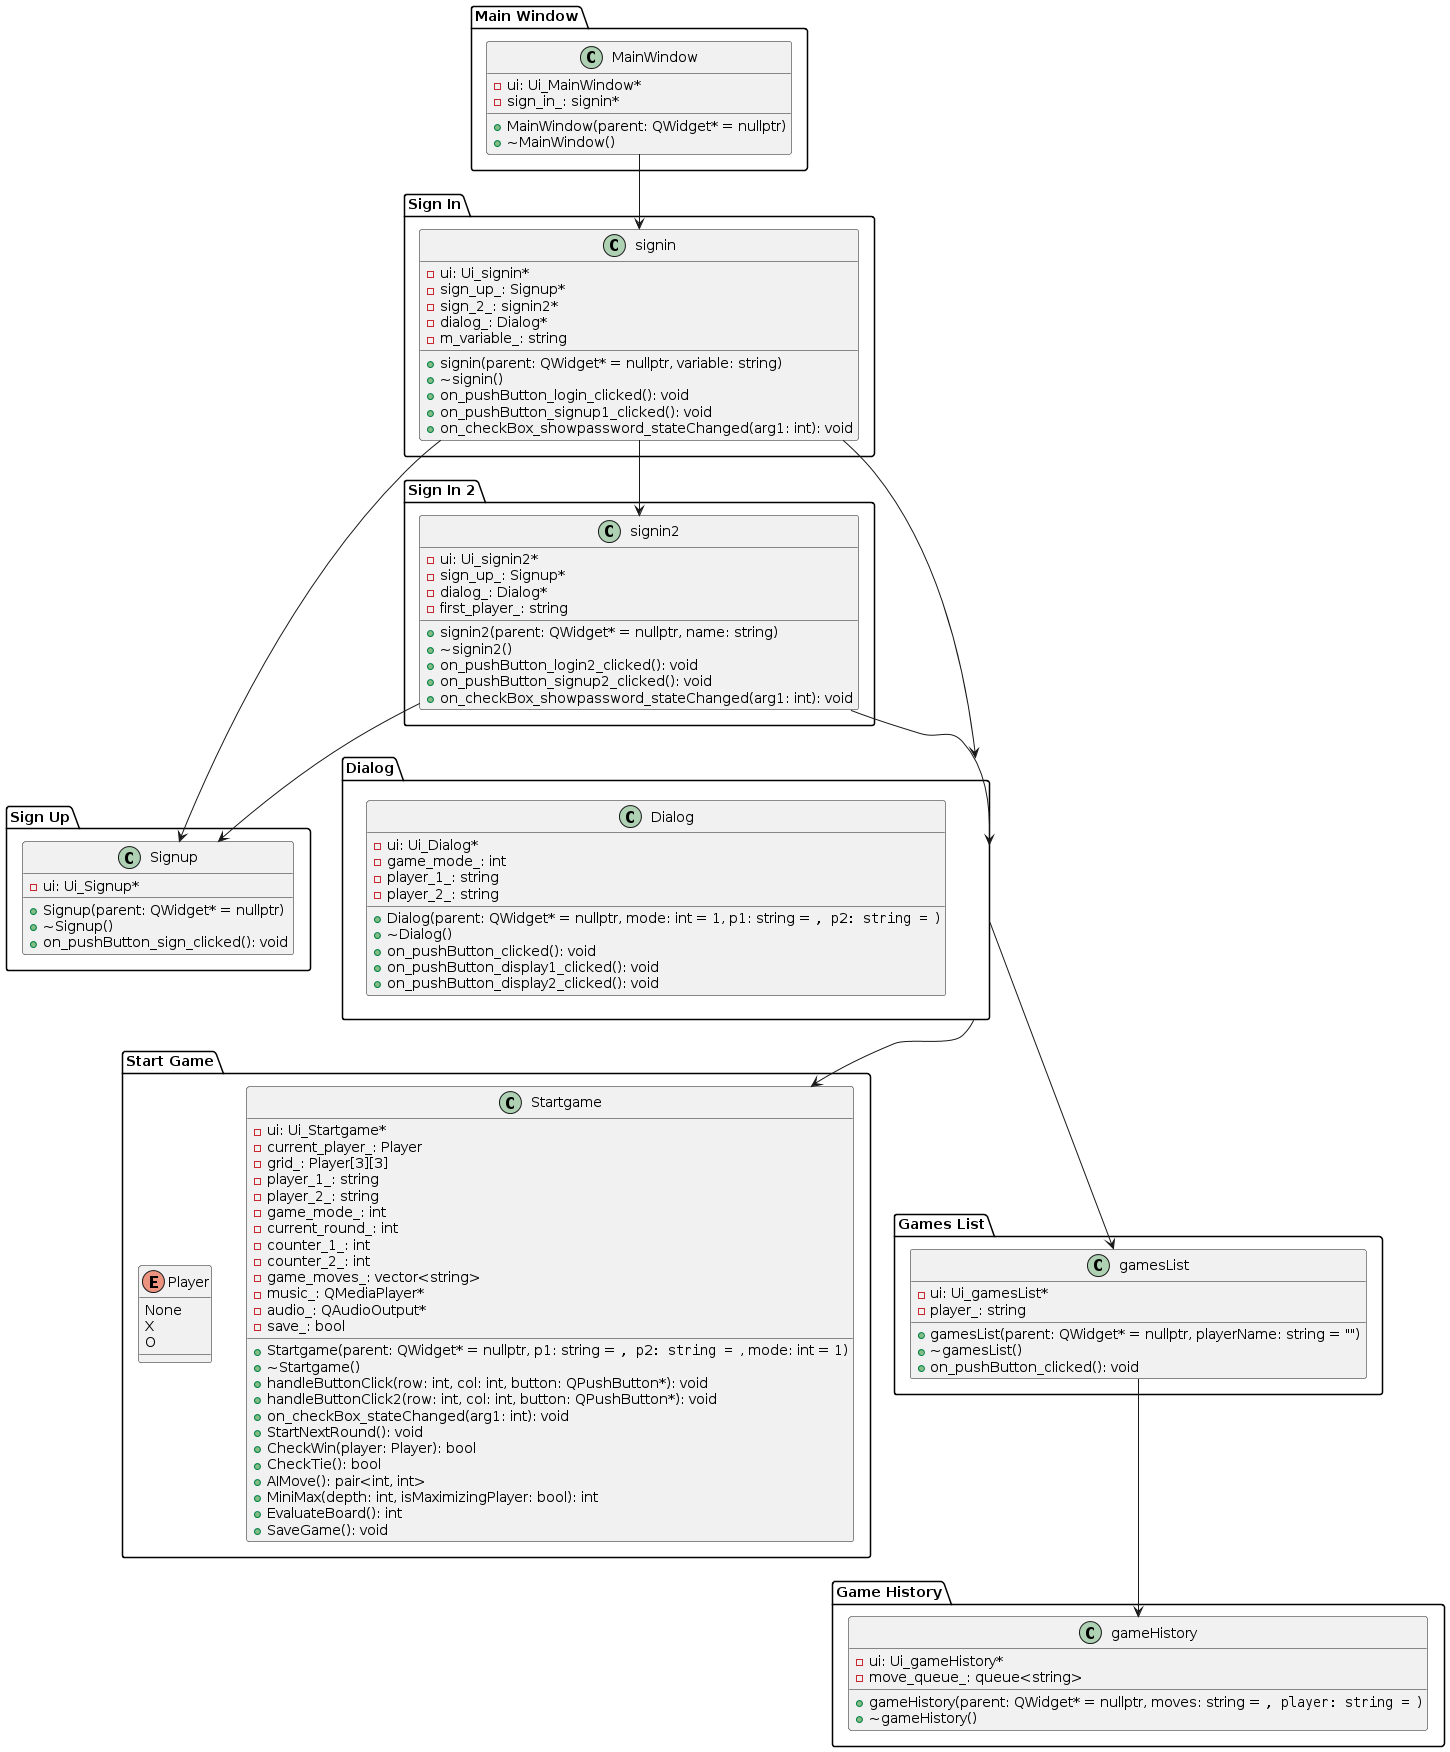

The diagram above was rendered by PlantUML. Its source (embedded in the PNG):
@startuml
package "Main Window" {
    class MainWindow {
        - ui: Ui_MainWindow*
        - sign_in_: signin*
        + MainWindow(parent: QWidget* = nullptr)
        + ~MainWindow()
    }
}

package "Sign In" {
    class signin {
        - ui: Ui_signin*
        - sign_up_: Signup*
        - sign_2_: signin2*
        - dialog_: Dialog*
        - m_variable_: string
        + signin(parent: QWidget* = nullptr, variable: string)
        + ~signin()
        + on_pushButton_login_clicked(): void
        + on_pushButton_signup1_clicked(): void
        + on_checkBox_showpassword_stateChanged(arg1: int): void
    }
}

package "Sign Up" {
    class Signup {
        - ui: Ui_Signup*
        + Signup(parent: QWidget* = nullptr)
        + ~Signup()
        + on_pushButton_sign_clicked(): void
    }
}

package "Sign In 2" {
    class signin2 {
        - ui: Ui_signin2*
        - sign_up_: Signup*
        - dialog_: Dialog*
        - first_player_: string
        + signin2(parent: QWidget* = nullptr, name: string)
        + ~signin2()
        + on_pushButton_login2_clicked(): void
        + on_pushButton_signup2_clicked(): void
        + on_checkBox_showpassword_stateChanged(arg1: int): void
    }
}

package "Dialog" {
    class Dialog {
        - ui: Ui_Dialog*
        - game_mode_: int
        - player_1_: string
        - player_2_: string
        + Dialog(parent: QWidget* = nullptr, mode: int = 1, p1: string = "", p2: string = "")
        + ~Dialog()
        + on_pushButton_clicked(): void
        + on_pushButton_display1_clicked(): void
        + on_pushButton_display2_clicked(): void
    }
}

package "Start Game" {
    enum Player {
        None
        X
        O
    }
    
    class Startgame {
        - ui: Ui_Startgame*
        - current_player_: Player
        - grid_: Player[3][3]
        - player_1_: string
        - player_2_: string
        - game_mode_: int
        - current_round_: int
        - counter_1_: int
        - counter_2_: int
        - game_moves_: vector<string>
        - music_: QMediaPlayer*
        - audio_: QAudioOutput*
        - save_: bool
        + Startgame(parent: QWidget* = nullptr, p1: string = "", p2: string = "", mode: int = 1)
        + ~Startgame()
        + handleButtonClick(row: int, col: int, button: QPushButton*): void
        + handleButtonClick2(row: int, col: int, button: QPushButton*): void
        + on_checkBox_stateChanged(arg1: int): void
        + StartNextRound(): void
        + CheckWin(player: Player): bool
        + CheckTie(): bool
        + AIMove(): pair<int, int>
        + MiniMax(depth: int, isMaximizingPlayer: bool): int
        + EvaluateBoard(): int
        + SaveGame(): void
    }
}

package "Games List" {
    class gamesList {
        - ui: Ui_gamesList*
        - player_: string
        + gamesList(parent: QWidget* = nullptr, playerName: string = "")
        + ~gamesList()
        + on_pushButton_clicked(): void
    }
}

package "Game History" {
    class gameHistory {
        - ui: Ui_gameHistory*
        - move_queue_: queue<string>
        + gameHistory(parent: QWidget* = nullptr, moves: string = "", player: string = "")
        + ~gameHistory()
    }
}


MainWindow --> signin
signin --> Signup
signin --> signin2
signin2 --> Signup
signin --> Dialog
Dialog --> gamesList
gamesList --> gameHistory

signin2 -->Dialog
Dialog --> Startgame
@enduml